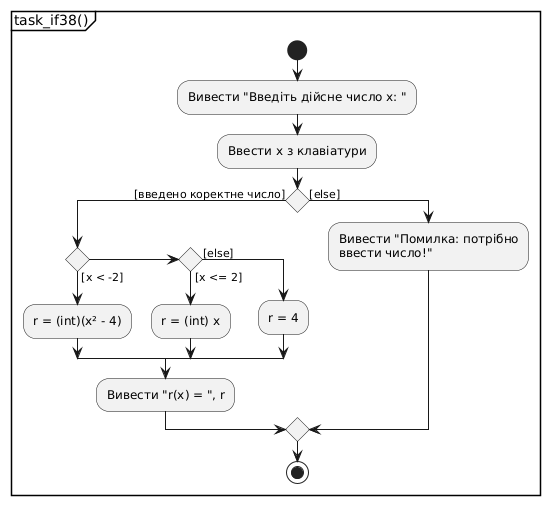

The diagram above was rendered by PlantUML. Its source (embedded in the PNG):
@startuml
skinparam defaultFontName DejaVu Sans
skinparam activityBackgroundColor #F2F2F2
partition "task_if38()" {
start
:Вивести "Введіть дійсне число x: ";
:Ввести x з клавіатури;
if () then ([введено коректне число])
  if () then ([x < -2])
    :r = (int)(x² - 4);
  elseif () then ([x <= 2])
    :r = (int) x;
  else ([else])
    :r = 4;
  endif
  :Вивести "r(x) = ", r;
else ([else])
  :Вивести "Помилка: потрібно
  ввести число!";
endif
stop
}
@enduml